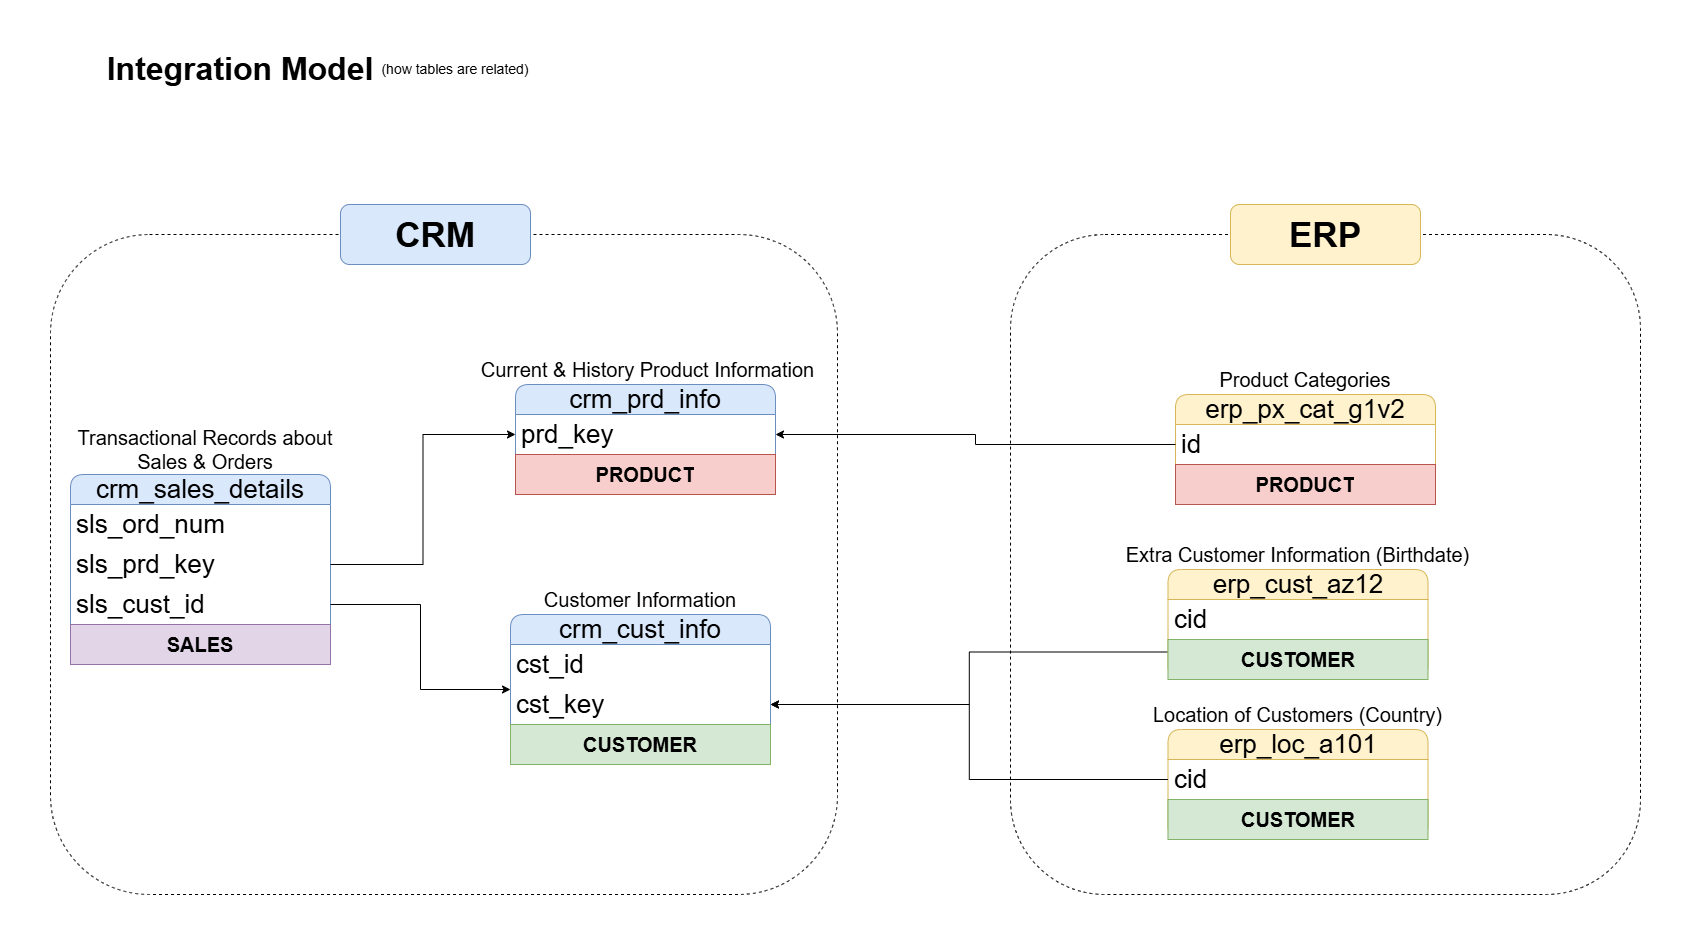

The diagram above was exported from draw.io. Its source (the exported page's mxGraphModel, read from the mxfile embedded in the PNG):
<mxGraphModel dx="1894" dy="1105" grid="1" gridSize="10" guides="1" tooltips="1" connect="1" arrows="1" fold="1" page="1" pageScale="1" pageWidth="1654" pageHeight="1169" math="0" shadow="0">
  <root>
    <mxCell id="0" />
    <mxCell id="1" parent="0" />
    <mxCell id="pIY-YjaoWw-V5RiRwvhC-36" parent="1" style="rounded=1;whiteSpace=wrap;html=1;fillColor=none;dashed=1;" value="" vertex="1">
      <mxGeometry height="660" width="787" x="40" y="250" as="geometry" />
    </mxCell>
    <mxCell id="pIY-YjaoWw-V5RiRwvhC-40" parent="1" style="rounded=1;whiteSpace=wrap;html=1;fillColor=none;dashed=1;strokeColor=default;" value="" vertex="1">
      <mxGeometry height="660" width="630" x="1000" y="250" as="geometry" />
    </mxCell>
    <mxCell id="pIY-YjaoWw-V5RiRwvhC-1" parent="1" style="text;html=1;whiteSpace=wrap;strokeColor=none;fillColor=none;align=center;verticalAlign=middle;rounded=0;fontSize=32;fontStyle=1" value="Integration Model" vertex="1">
      <mxGeometry height="30" width="280" x="90" y="70" as="geometry" />
    </mxCell>
    <mxCell id="pIY-YjaoWw-V5RiRwvhC-2" parent="1" style="text;html=1;whiteSpace=wrap;strokeColor=none;fillColor=none;align=center;verticalAlign=middle;rounded=0;fontSize=14;" value="(how tables are related)" vertex="1">
      <mxGeometry height="30" width="150" x="370" y="70" as="geometry" />
    </mxCell>
    <mxCell id="pIY-YjaoWw-V5RiRwvhC-3" parent="1" style="swimlane;fontStyle=0;childLayout=stackLayout;horizontal=1;startSize=30;horizontalStack=0;resizeParent=1;resizeParentMax=0;resizeLast=0;collapsible=1;marginBottom=0;whiteSpace=wrap;html=1;rounded=1;fontSize=26;fillColor=#dae8fc;strokeColor=#6c8ebf;" value="crm_cust_info" vertex="1">
      <mxGeometry height="150" width="260" x="500" y="630" as="geometry" />
    </mxCell>
    <mxCell id="pIY-YjaoWw-V5RiRwvhC-4" parent="pIY-YjaoWw-V5RiRwvhC-3" style="text;strokeColor=none;fillColor=none;align=left;verticalAlign=middle;spacingLeft=4;spacingRight=4;overflow=hidden;points=[[0,0.5],[1,0.5]];portConstraint=eastwest;rotatable=0;whiteSpace=wrap;html=1;fontSize=26;" value="cst_id" vertex="1">
      <mxGeometry height="40" width="260" y="30" as="geometry" />
    </mxCell>
    <mxCell id="pIY-YjaoWw-V5RiRwvhC-25" parent="pIY-YjaoWw-V5RiRwvhC-3" style="text;strokeColor=none;fillColor=none;align=left;verticalAlign=middle;spacingLeft=4;spacingRight=4;overflow=hidden;points=[[0,0.5],[1,0.5]];portConstraint=eastwest;rotatable=0;whiteSpace=wrap;html=1;fontSize=26;" value="cst_key" vertex="1">
      <mxGeometry height="40" width="260" y="70" as="geometry" />
    </mxCell>
    <mxCell id="pMRmsv-9TEhQpWzmQuGZ-4" parent="pIY-YjaoWw-V5RiRwvhC-3" style="text;html=1;strokeColor=#82b366;fillColor=#d5e8d4;align=center;verticalAlign=middle;whiteSpace=wrap;overflow=hidden;fontSize=20;fontStyle=1" value="CUSTOMER" vertex="1">
      <mxGeometry height="40" width="260" y="110" as="geometry" />
    </mxCell>
    <mxCell id="pIY-YjaoWw-V5RiRwvhC-7" parent="1" style="text;html=1;whiteSpace=wrap;align=center;verticalAlign=middle;rounded=0;fontSize=20;" value="Customer Information" vertex="1">
      <mxGeometry height="30" width="210" x="525" y="600" as="geometry" />
    </mxCell>
    <mxCell id="pIY-YjaoWw-V5RiRwvhC-8" parent="1" style="swimlane;fontStyle=0;childLayout=stackLayout;horizontal=1;startSize=30;horizontalStack=0;resizeParent=1;resizeParentMax=0;resizeLast=0;collapsible=1;marginBottom=0;whiteSpace=wrap;html=1;rounded=1;fontSize=26;labelBackgroundColor=none;labelBorderColor=none;textShadow=0;fillColor=#dae8fc;strokeColor=#6c8ebf;" value="crm_prd_info" vertex="1">
      <mxGeometry height="110" width="260" x="505" y="400" as="geometry" />
    </mxCell>
    <mxCell id="pIY-YjaoWw-V5RiRwvhC-9" parent="pIY-YjaoWw-V5RiRwvhC-8" style="text;strokeColor=none;fillColor=none;align=left;verticalAlign=middle;spacingLeft=4;spacingRight=4;overflow=hidden;points=[[0,0.5],[1,0.5]];portConstraint=eastwest;rotatable=0;whiteSpace=wrap;html=1;fontSize=26;rounded=0;" value="prd_key" vertex="1">
      <mxGeometry height="40" width="260" y="30" as="geometry" />
    </mxCell>
    <mxCell id="pMRmsv-9TEhQpWzmQuGZ-2" edge="1" parent="pIY-YjaoWw-V5RiRwvhC-8" source="pMRmsv-9TEhQpWzmQuGZ-1" style="edgeStyle=orthogonalEdgeStyle;rounded=0;orthogonalLoop=1;jettySize=auto;html=1;innerLoopWaypoints=1;exitX=0.5;exitY=1;exitDx=0;exitDy=0;" target="pMRmsv-9TEhQpWzmQuGZ-1">
      <mxGeometry relative="1" as="geometry" />
    </mxCell>
    <mxCell id="pMRmsv-9TEhQpWzmQuGZ-1" parent="pIY-YjaoWw-V5RiRwvhC-8" style="text;html=1;strokeColor=#b85450;fillColor=#f8cecc;align=center;verticalAlign=middle;whiteSpace=wrap;overflow=hidden;fontSize=20;fontStyle=1" value="PRODUCT" vertex="1">
      <mxGeometry height="40" width="260" y="70" as="geometry" />
    </mxCell>
    <mxCell id="pIY-YjaoWw-V5RiRwvhC-10" parent="1" style="text;html=1;whiteSpace=wrap;strokeColor=none;fillColor=none;align=center;verticalAlign=middle;rounded=0;fontSize=20;" value="Current &amp;amp; History Product Information" vertex="1">
      <mxGeometry height="30" width="355" x="460" y="370" as="geometry" />
    </mxCell>
    <mxCell id="pIY-YjaoWw-V5RiRwvhC-11" parent="1" style="swimlane;fontStyle=0;childLayout=stackLayout;horizontal=1;startSize=30;horizontalStack=0;resizeParent=1;resizeParentMax=0;resizeLast=0;collapsible=1;marginBottom=0;whiteSpace=wrap;html=1;rounded=1;fontSize=26;fillColor=#dae8fc;strokeColor=#6c8ebf;" value="crm_sales_details" vertex="1">
      <mxGeometry height="190" width="260" x="60" y="490" as="geometry" />
    </mxCell>
    <mxCell id="pIY-YjaoWw-V5RiRwvhC-12" parent="pIY-YjaoWw-V5RiRwvhC-11" style="text;strokeColor=none;fillColor=none;align=left;verticalAlign=middle;spacingLeft=4;spacingRight=4;overflow=hidden;points=[[0,0.5],[1,0.5]];portConstraint=eastwest;rotatable=0;whiteSpace=wrap;html=1;fontSize=26;" value="sls_ord_num" vertex="1">
      <mxGeometry height="40" width="260" y="30" as="geometry" />
    </mxCell>
    <mxCell id="pIY-YjaoWw-V5RiRwvhC-15" parent="pIY-YjaoWw-V5RiRwvhC-11" style="text;strokeColor=none;fillColor=none;align=left;verticalAlign=middle;spacingLeft=4;spacingRight=4;overflow=hidden;points=[[0,0.5],[1,0.5]];portConstraint=eastwest;rotatable=0;whiteSpace=wrap;html=1;fontSize=26;" value="sls_prd_key" vertex="1">
      <mxGeometry height="40" width="260" y="70" as="geometry" />
    </mxCell>
    <mxCell id="pIY-YjaoWw-V5RiRwvhC-17" parent="pIY-YjaoWw-V5RiRwvhC-11" style="text;strokeColor=none;fillColor=none;align=left;verticalAlign=middle;spacingLeft=4;spacingRight=4;overflow=hidden;points=[[0,0.5],[1,0.5]];portConstraint=eastwest;rotatable=0;whiteSpace=wrap;html=1;fontSize=26;" value="sls_cust_id" vertex="1">
      <mxGeometry height="40" width="260" y="110" as="geometry" />
    </mxCell>
    <mxCell id="pMRmsv-9TEhQpWzmQuGZ-7" parent="pIY-YjaoWw-V5RiRwvhC-11" style="text;html=1;strokeColor=#9673a6;fillColor=#e1d5e7;align=center;verticalAlign=middle;whiteSpace=wrap;overflow=hidden;fontSize=20;fontStyle=1" value="SALES" vertex="1">
      <mxGeometry height="40" width="260" y="150" as="geometry" />
    </mxCell>
    <mxCell id="pIY-YjaoWw-V5RiRwvhC-13" parent="1" style="text;html=1;whiteSpace=wrap;align=center;verticalAlign=middle;rounded=0;fontSize=20;" value="Transactional Records about Sales &amp;amp; Orders" vertex="1">
      <mxGeometry height="30" width="260" x="65" y="450" as="geometry" />
    </mxCell>
    <mxCell id="pIY-YjaoWw-V5RiRwvhC-18" edge="1" parent="1" source="pIY-YjaoWw-V5RiRwvhC-17" style="edgeStyle=orthogonalEdgeStyle;rounded=0;orthogonalLoop=1;jettySize=auto;html=1;entryX=0;entryY=0.5;entryDx=0;entryDy=0;" target="pIY-YjaoWw-V5RiRwvhC-3">
      <mxGeometry relative="1" as="geometry" />
    </mxCell>
    <mxCell id="pIY-YjaoWw-V5RiRwvhC-19" edge="1" parent="1" source="pIY-YjaoWw-V5RiRwvhC-15" style="edgeStyle=orthogonalEdgeStyle;rounded=0;orthogonalLoop=1;jettySize=auto;html=1;entryX=0;entryY=0.5;entryDx=0;entryDy=0;" target="pIY-YjaoWw-V5RiRwvhC-9">
      <mxGeometry relative="1" as="geometry" />
    </mxCell>
    <mxCell id="pIY-YjaoWw-V5RiRwvhC-27" edge="1" parent="1" source="pIY-YjaoWw-V5RiRwvhC-20" style="edgeStyle=orthogonalEdgeStyle;rounded=0;orthogonalLoop=1;jettySize=auto;html=1;exitX=0;exitY=0.75;exitDx=0;exitDy=0;entryX=1;entryY=0.5;entryDx=0;entryDy=0;" target="pIY-YjaoWw-V5RiRwvhC-25">
      <mxGeometry relative="1" as="geometry" />
    </mxCell>
    <mxCell id="pIY-YjaoWw-V5RiRwvhC-20" parent="1" style="swimlane;fontStyle=0;childLayout=stackLayout;horizontal=1;startSize=30;horizontalStack=0;resizeParent=1;resizeParentMax=0;resizeLast=0;collapsible=1;marginBottom=0;whiteSpace=wrap;html=1;rounded=1;fontSize=26;labelBackgroundColor=none;labelBorderColor=none;textShadow=0;fillColor=#fff2cc;strokeColor=#d6b656;" value="erp_cust_az12" vertex="1">
      <mxGeometry height="110" width="260" x="1157.5" y="585" as="geometry" />
    </mxCell>
    <mxCell id="pIY-YjaoWw-V5RiRwvhC-21" parent="pIY-YjaoWw-V5RiRwvhC-20" style="text;strokeColor=none;fillColor=none;align=left;verticalAlign=middle;spacingLeft=4;spacingRight=4;overflow=hidden;points=[[0,0.5],[1,0.5]];portConstraint=eastwest;rotatable=0;whiteSpace=wrap;html=1;fontSize=26;" value="cid" vertex="1">
      <mxGeometry height="40" width="260" y="30" as="geometry" />
    </mxCell>
    <mxCell id="pMRmsv-9TEhQpWzmQuGZ-6" parent="pIY-YjaoWw-V5RiRwvhC-20" style="text;html=1;strokeColor=#82b366;fillColor=#d5e8d4;align=center;verticalAlign=middle;whiteSpace=wrap;overflow=hidden;fontSize=20;fontStyle=1" value="CUSTOMER" vertex="1">
      <mxGeometry height="40" width="260" y="70" as="geometry" />
    </mxCell>
    <mxCell id="pIY-YjaoWw-V5RiRwvhC-22" parent="1" style="text;html=1;whiteSpace=wrap;strokeColor=none;fillColor=none;align=center;verticalAlign=middle;rounded=0;fontSize=20;" value="Extra Customer Information (Birthdate)" vertex="1">
      <mxGeometry height="30" width="355" x="1110" y="555" as="geometry" />
    </mxCell>
    <mxCell id="pIY-YjaoWw-V5RiRwvhC-28" parent="1" style="swimlane;fontStyle=0;childLayout=stackLayout;horizontal=1;startSize=30;horizontalStack=0;resizeParent=1;resizeParentMax=0;resizeLast=0;collapsible=1;marginBottom=0;whiteSpace=wrap;html=1;rounded=1;fontSize=26;labelBackgroundColor=none;labelBorderColor=none;textShadow=0;fillColor=#fff2cc;strokeColor=#d6b656;" value="erp_loc_a101" vertex="1">
      <mxGeometry height="110" width="260" x="1157.5" y="745" as="geometry" />
    </mxCell>
    <mxCell id="pIY-YjaoWw-V5RiRwvhC-29" parent="pIY-YjaoWw-V5RiRwvhC-28" style="text;strokeColor=none;fillColor=none;align=left;verticalAlign=middle;spacingLeft=4;spacingRight=4;overflow=hidden;points=[[0,0.5],[1,0.5]];portConstraint=eastwest;rotatable=0;whiteSpace=wrap;html=1;fontSize=26;" value="cid" vertex="1">
      <mxGeometry height="40" width="260" y="30" as="geometry" />
    </mxCell>
    <mxCell id="pMRmsv-9TEhQpWzmQuGZ-5" parent="pIY-YjaoWw-V5RiRwvhC-28" style="text;html=1;strokeColor=#82b366;fillColor=#d5e8d4;align=center;verticalAlign=middle;whiteSpace=wrap;overflow=hidden;fontSize=20;fontStyle=1" value="CUSTOMER" vertex="1">
      <mxGeometry height="40" width="260" y="70" as="geometry" />
    </mxCell>
    <mxCell id="pIY-YjaoWw-V5RiRwvhC-30" parent="1" style="text;html=1;whiteSpace=wrap;strokeColor=none;fillColor=none;align=center;verticalAlign=middle;rounded=0;fontSize=20;" value="Location of Customers (Country)" vertex="1">
      <mxGeometry height="30" width="355" x="1110" y="715" as="geometry" />
    </mxCell>
    <mxCell id="pIY-YjaoWw-V5RiRwvhC-31" edge="1" parent="1" source="pIY-YjaoWw-V5RiRwvhC-29" style="edgeStyle=orthogonalEdgeStyle;rounded=0;orthogonalLoop=1;jettySize=auto;html=1;entryX=1;entryY=0.5;entryDx=0;entryDy=0;" target="pIY-YjaoWw-V5RiRwvhC-25">
      <mxGeometry relative="1" as="geometry" />
    </mxCell>
    <mxCell id="pIY-YjaoWw-V5RiRwvhC-32" parent="1" style="swimlane;fontStyle=0;childLayout=stackLayout;horizontal=1;startSize=30;horizontalStack=0;resizeParent=1;resizeParentMax=0;resizeLast=0;collapsible=1;marginBottom=0;whiteSpace=wrap;html=1;rounded=1;fontSize=26;labelBackgroundColor=none;labelBorderColor=none;textShadow=0;fillColor=#fff2cc;strokeColor=#d6b656;" value="erp_px_cat_g1v2" vertex="1">
      <mxGeometry height="110" width="260" x="1165" y="410" as="geometry" />
    </mxCell>
    <mxCell id="pIY-YjaoWw-V5RiRwvhC-33" parent="pIY-YjaoWw-V5RiRwvhC-32" style="text;strokeColor=none;fillColor=none;align=left;verticalAlign=middle;spacingLeft=4;spacingRight=4;overflow=hidden;points=[[0,0.5],[1,0.5]];portConstraint=eastwest;rotatable=0;whiteSpace=wrap;html=1;fontSize=26;" value="id" vertex="1">
      <mxGeometry height="40" width="260" y="30" as="geometry" />
    </mxCell>
    <mxCell id="pMRmsv-9TEhQpWzmQuGZ-3" parent="pIY-YjaoWw-V5RiRwvhC-32" style="text;html=1;strokeColor=#b85450;fillColor=#f8cecc;align=center;verticalAlign=middle;whiteSpace=wrap;overflow=hidden;fontSize=20;fontStyle=1" value="PRODUCT" vertex="1">
      <mxGeometry height="40" width="260" y="70" as="geometry" />
    </mxCell>
    <mxCell id="pIY-YjaoWw-V5RiRwvhC-34" parent="1" style="text;html=1;whiteSpace=wrap;strokeColor=none;fillColor=none;align=center;verticalAlign=middle;rounded=0;fontSize=20;" value="Product Categories" vertex="1">
      <mxGeometry height="30" width="370" x="1110" y="380" as="geometry" />
    </mxCell>
    <mxCell id="pIY-YjaoWw-V5RiRwvhC-35" edge="1" parent="1" source="pIY-YjaoWw-V5RiRwvhC-33" style="edgeStyle=orthogonalEdgeStyle;rounded=0;orthogonalLoop=1;jettySize=auto;html=1;entryX=1;entryY=0.5;entryDx=0;entryDy=0;" target="pIY-YjaoWw-V5RiRwvhC-9">
      <mxGeometry relative="1" as="geometry" />
    </mxCell>
    <mxCell id="pIY-YjaoWw-V5RiRwvhC-37" parent="1" style="rounded=1;whiteSpace=wrap;html=1;fontSize=35;fontStyle=1;fillColor=#dae8fc;strokeColor=#6c8ebf;" value="CRM" vertex="1">
      <mxGeometry height="60" width="190" x="330" y="220" as="geometry" />
    </mxCell>
    <mxCell id="pIY-YjaoWw-V5RiRwvhC-41" parent="1" style="rounded=1;whiteSpace=wrap;html=1;fontSize=35;fontStyle=1;fillColor=#fff2cc;strokeColor=#d6b656;" value="ERP" vertex="1">
      <mxGeometry height="60" width="190" x="1220" y="220" as="geometry" />
    </mxCell>
  </root>
</mxGraphModel>